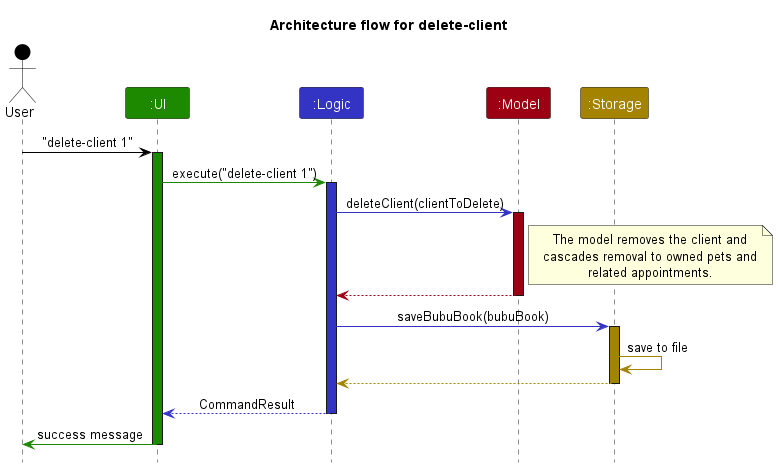

The diagram above was rendered by PlantUML. Its source (embedded in the PNG):
@startuml
!include style.puml
skinparam ArrowFontStyle plain
title Architecture flow for delete-client

Actor User as user USER_COLOR
Participant ":UI" as ui UI_COLOR
Participant ":Logic" as logic LOGIC_COLOR
Participant ":Model" as model MODEL_COLOR
Participant ":Storage" as storage STORAGE_COLOR

user -[USER_COLOR]> ui : "delete-client 1"
activate ui UI_COLOR

ui -[UI_COLOR]> logic : execute("delete-client 1")
activate logic LOGIC_COLOR

logic -[LOGIC_COLOR]> model : deleteClient(clientToDelete)
activate model MODEL_COLOR
note right of model
  The model removes the client and
  cascades removal to owned pets and
  related appointments.
end note
model -[MODEL_COLOR]-> logic
deactivate model

logic -[LOGIC_COLOR]> storage : saveBubuBook(bubuBook)
activate storage STORAGE_COLOR
storage -[STORAGE_COLOR]> storage : save to file
storage --[STORAGE_COLOR]> logic
deactivate storage

logic --[LOGIC_COLOR]> ui : CommandResult
deactivate logic

ui -[UI_COLOR]> user : success message
deactivate ui
@enduml